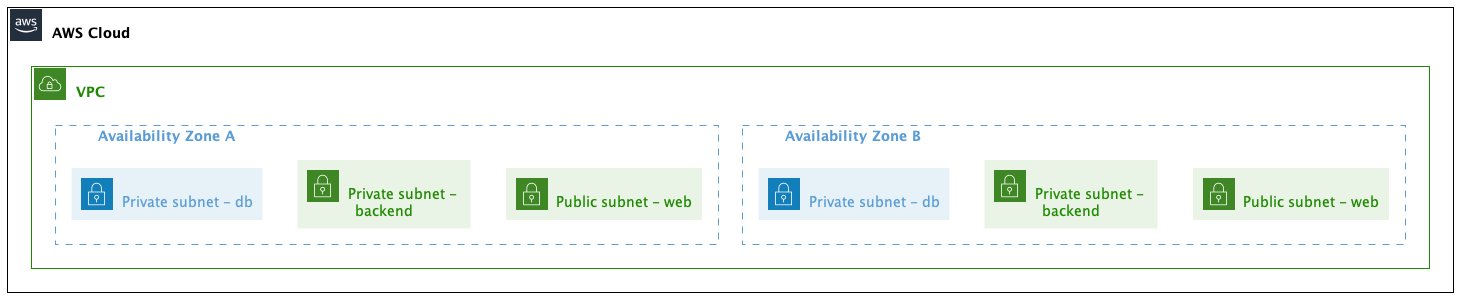

The diagram above was rendered by PlantUML. Its source (embedded in the PNG):
@startuml 01-vpc

!define AWSPuml https://raw.githubusercontent.com/awslabs/aws-icons-for-plantuml/v14.0/dist
!include AWSPuml/AWSCommon.puml
!include AWSPuml/AWSSimplified.puml
!include AWSPuml/Compute/EC2.puml
!include AWSPuml/Compute/EC2Instance.puml
!include AWSPuml/Groups/AWSCloud.puml
!include AWSPuml/Groups/VPC.puml
!include AWSPuml/Groups/AvailabilityZone.puml
!include AWSPuml/Groups/PublicSubnet.puml
!include AWSPuml/Groups/PrivateSubnet.puml
!include AWSPuml/NetworkingContentDelivery/VPCNATGateway.puml
!include AWSPuml/NetworkingContentDelivery/VPCInternetGateway.puml

hide stereotype
skinparam linetype ortho

AWSCloudGroup(cloud) {
  VPCGroup(vpc) {

        AvailabilityZoneGroup(az_b, "\tAvailability Zone B\t") {
          PublicSubnetGroup(az_b_web, "Public subnet - web") {
          }
          PublicSubnetGroup(az_b_backend, "Private subnet - backend") {
          }
          PrivateSubnetGroup(az_b_db, "Private subnet - db") {
            ' EC2Instance(az_1_ec2_1, "Instance", "") #Transparent
          }

        }

        AvailabilityZoneGroup(az_a, "\tAvailability Zone A\t") {
          PublicSubnetGroup(az_a_web, "Public subnet - web") {
          }
          PublicSubnetGroup(az_a_backend, "Private subnet - backend") {
          }
          PrivateSubnetGroup(az_a_db, "Private subnet - db") {
            ' EC2Instance(az_1_ec2_1, "Instance", "") #Transparent
          }

        }

      }
  }
  @enduml